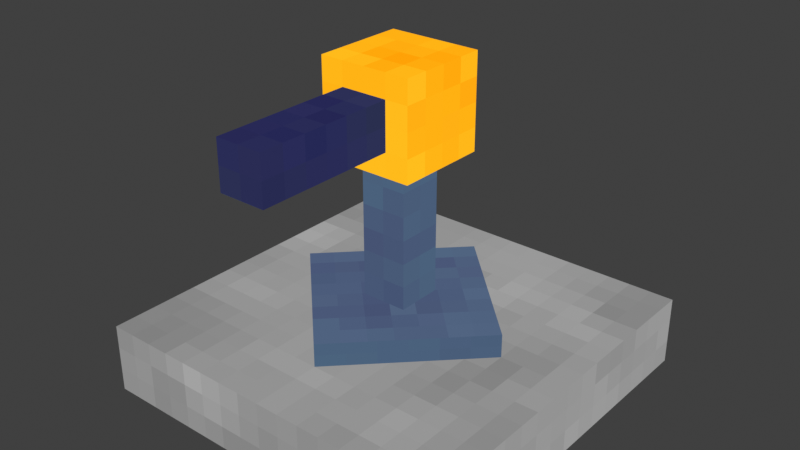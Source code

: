 # Source: DevTower.blend  (saved by Blender 3.0.42; exported with 4.5.12 LTS)
import bpy
from mathutils import Matrix  # noqa: F401  (used for matrix-valued properties, if any)

bpy.ops.wm.read_factory_settings(use_empty=True)
scene = bpy.context.scene
scene.name = 'Scene'

# ---- collections
col_collection = bpy.data.collections.new('Collection'); scene.collection.children.link(col_collection)

# ---- images (referenced by path relative to the original .blend; pixels are not part of the script)
import os
ASSET_DIR = os.environ.get("B2B_ASSET_DIR", "")  # directory of the original .blend (textures are referenced by path, not embedded)
HERE = os.path.dirname(os.path.abspath(__file__))  # packed textures are extracted next to this script under _unpacked/

def load_image(name, relpath, width, height, colorspace="sRGB"):
    """Load a texture the original file referenced (path relative to the .blend, or extracted next to this script)."""
    p = next((c for c in (os.path.join(HERE, relpath), os.path.join(ASSET_DIR, relpath)) if relpath and os.path.exists(c)), "")
    if p:
        img = bpy.data.images.load(p, check_existing=True)
        img.name = name
    else:  # same state as the original file: an image datablock whose file is absent (Cycles renders it pink)
        img = bpy.data.images.new(name, width, height)
        img.source = "FILE"
        img.filepath = "//" + (relpath or name)
    img.colorspace_settings.name = colorspace
    return img
img_turret_001 = load_image('Turret.001', '_unpacked/PixelTextureGrid_48.309ff278.png', 48, 48, 'sRGB')

# ---- materials (node trees are filled in below, after node groups)
mat_turret = bpy.data.materials.new('Turret')
mat_turret.use_transparent_shadow = False

# ---- material node trees
mat_turret.use_nodes = True; mat_turret.node_tree.nodes.clear()
_N = mat_turret.node_tree.nodes; _L = mat_turret.node_tree.links
n0 = _N.new('ShaderNodeOutputMaterial'); n0.name = 'Material Output'; n0.location = (300, 300)
n1 = _N.new('ShaderNodeEmission'); n1.name = 'Emission'; n1.location = (10, 300)
n2 = _N.new('ShaderNodeTexImage'); n2.name = 'Image Texture'; n2.location = (-280, 280)
n2.image = img_turret_001
n2.interpolation = 'Closest'
_L.new(n1.outputs[0], n0.inputs[0])
_L.new(n2.outputs[0], n1.inputs[0])
n0.is_active_output = True

# ---- world
world_world = bpy.data.worlds.new('World'); scene.world = world_world
world_world.use_nodes = True; world_world.node_tree.nodes.clear()
_N = world_world.node_tree.nodes; _L = world_world.node_tree.links
n0 = _N.new('ShaderNodeOutputWorld'); n0.name = 'World Output'; n0.location = (300, 300)
n1 = _N.new('ShaderNodeBackground'); n1.name = 'Background'; n1.location = (10, 300)
n1.inputs[0].default_value = (0.05088, 0.05088, 0.05088, 1.0)
_L.new(n1.outputs[0], n0.inputs[0])
n0.is_active_output = True
world_world.color = (0.05088, 0.05088, 0.05088)
world_world.use_sun_shadow = False
world_world.sun_shadow_jitter_overblur = 0.0

# ---- meshes
me_cube_001 = bpy.data.meshes.new('Cube.001')
me_cube_001.from_pydata([(-0.5, -0.5, 0.0), (-0.5, -0.5, 0.1875), (-0.5, 0.5, 0.0), (-0.5, 0.5, 0.1875), (0.5, -0.5, 0.0), (0.5, -0.5, 0.1875), (0.5, 0.5, 0.0), (0.5, 0.5, 0.1875), (0.0, -0.3125, 0.1875), (0.0, -0.3125, 0.25), (-0.3125, 0.0, 0.1875), (-0.3125, 0.0, 0.25), (0.3125, 0.0, 0.1875), (0.3125, 0.0, 0.25), (0.0, 0.3125, 0.1875), (0.0, 0.3125, 0.25), (-0.0625, -0.0625, 0.25), (-0.0625, -0.0625, 0.625), (-0.0625, 0.0625, 0.25), (-0.0625, 0.0625, 0.625), (0.0625, -0.0625, 0.25), (0.0625, -0.0625, 0.625), (0.0625, 0.0625, 0.25), (0.0625, 0.0625, 0.625)], [], [(0, 1, 3, 2), (2, 3, 7, 6), (6, 7, 5, 4), (4, 5, 1, 0), (2, 6, 4, 0), (7, 3, 1, 5), (8, 9, 11, 10), (10, 11, 15, 14), (14, 15, 13, 12), (12, 13, 9, 8), (10, 14, 12, 8), (15, 11, 9, 13), (16, 17, 19, 18), (18, 19, 23, 22), (22, 23, 21, 20), (20, 21, 17, 16), (18, 22, 20, 16), (23, 19, 17, 21)])
_uv = me_cube_001.uv_layers.new(name='UVMap')
_uv.uv.foreach_set('vector', [0.1667, 0.7708, 0.2292, 0.7708, 0.2292, 0.4375, 0.1667, 0.4375, 0.3542, 0.7708, 0.4167, 0.7708, 0.4167, 0.4375, 0.3542, 0.4375, 0.25, 0.4375, 0.3125, 0.4375, 0.3125, 0.7708, 0.25, 0.7708, 0.0625, 0.4375, 0.125, 0.4375, 0.125, 0.7708, 0.0625, 0.7708, 0.7708, 0.0625, 0.4375, 0.0625, 0.4375, 0.3958, 0.7708, 0.3958, 0.0625, 0.0625, 0.3958, 0.0625, 0.3958, 0.3958, 0.0625, 0.3958, 0.9167, 0.2917, 0.9583, 0.2917, 0.9583, 0.4167, 0.9167, 0.4167, 0.7917, 0.4167, 0.8333, 0.4167, 0.8333, 0.2917, 0.7917, 0.2917, 0.7917, 0.1667, 0.8333, 0.1667, 0.8333, 0.04167, 0.7917, 0.04167, 0.9167, 0.04167, 0.9583, 0.04167, 0.9583, 0.1667, 0.9167, 0.1667, 0.5833, 0.4375, 0.4375, 0.4375, 0.4375, 0.5833, 0.5833, 0.5833, 0.4375, 0.6042, 0.5833, 0.6042, 0.5833, 0.7708, 0.4375, 0.7708, 0.875, 0.7708, 0.875, 0.625, 0.8333, 0.625, 0.8333, 0.7708, 0.8333, 0.5625, 0.8333, 0.4375, 0.7917, 0.4375, 0.7917, 0.5625, 0.8542, 0.3542, 0.8542, 0.2292, 0.8958, 0.2292, 0.8958, 0.3542, 0.8542, 0.1875, 0.8542, 0.0625, 0.8958, 0.0625, 0.8958, 0.1875, 0.1875, 0.8125, 0.1458, 0.8125, 0.1458, 0.8542, 0.1875, 0.8542, 0.6875, 0.5417, 0.7292, 0.5417, 0.7292, 0.5833, 0.6875, 0.5833])
me_cube_001.materials.append(mat_turret)
me_cube_001.use_remesh_fix_poles = True
me_cube_001.use_remesh_preserve_attributes = False
me_cube_001.use_paint_bone_selection = False
me_cube_001.use_paint_mask = True
me_cube_001.update()
me_cube_023 = bpy.data.meshes.new('Cube.023')
me_cube_023.from_pydata([(-0.125, -0.125, 0.625), (-0.125, -0.125, 0.875), (-0.125, 0.125, 0.625), (-0.125, 0.125, 0.875), (0.125, -0.125, 0.625), (0.125, -0.125, 0.875), (0.125, 0.125, 0.625), (0.125, 0.125, 0.875), (-0.0625, -0.5, 0.6875), (-0.0625, -0.5, 0.8125), (-0.0625, -0.125, 0.6875), (-0.0625, -0.125, 0.8125), (0.0625, -0.5, 0.6875), (0.0625, -0.5, 0.8125), (0.0625, -0.125, 0.6875), (0.0625, -0.125, 0.8125)], [], [(0, 1, 3, 2), (2, 3, 7, 6), (6, 7, 5, 4), (4, 5, 1, 0), (2, 6, 4, 0), (7, 3, 1, 5), (8, 9, 11, 10), (10, 11, 15, 14), (14, 15, 13, 12), (12, 13, 9, 8), (10, 14, 12, 8), (15, 11, 9, 13)])
_uv = me_cube_023.uv_layers.new(name='UVMap')
_uv.uv.foreach_set('vector', [0.7292, 0.7083, 0.8125, 0.7083, 0.8125, 0.625, 0.7292, 0.625, 0.625, 0.8333, 0.7083, 0.8333, 0.7083, 0.75, 0.625, 0.75, 0.7292, 0.75, 0.8125, 0.75, 0.8125, 0.8333, 0.7292, 0.8333, 0.4375, 0.7917, 0.5208, 0.7917, 0.5208, 0.875, 0.4375, 0.875, 0.7708, 0.4375, 0.6875, 0.4375, 0.6875, 0.5208, 0.7708, 0.5208, 0.625, 0.625, 0.7083, 0.625, 0.7083, 0.7083, 0.625, 0.7083, 0.9375, 0.7292, 0.9792, 0.7292, 0.9792, 0.6042, 0.9375, 0.6042, 0.625, 0.4792, 0.6667, 0.4792, 0.6667, 0.4375, 0.625, 0.4375, 0.0625, 0.8125, 0.1042, 0.8125, 0.1042, 0.9375, 0.0625, 0.9375, 0.2083, 0.8125, 0.25, 0.8125, 0.25, 0.8542, 0.2083, 0.8542, 0.875, 0.7917, 0.8333, 0.7917, 0.8333, 0.9167, 0.875, 0.9167, 0.875, 0.4375, 0.9167, 0.4375, 0.9167, 0.5625, 0.875, 0.5625])
me_cube_023.materials.append(mat_turret)
me_cube_023.use_remesh_fix_poles = True
me_cube_023.use_remesh_preserve_attributes = False
me_cube_023.use_paint_bone_selection = False
me_cube_023.use_paint_mask = True
me_cube_023.update()

# ---- objects
ob_turret = bpy.data.objects.new('Turret', me_cube_001)
ob_rotation = bpy.data.objects.new('Rotation', me_cube_023)

# ---- transforms, parenting, visibility, modifiers, constraints
ob_turret.location = (0.5, 0.5, 0.0)
ob_rotation.parent = ob_turret
ob_rotation.location = (0.0, 0.0, 0.0)

# ---- collection membership
col_collection.objects.link(ob_turret)
col_collection.objects.link(ob_rotation)

# ---- scene / render settings (as saved in the file)
scene.frame_start = 1; scene.frame_end = 250; scene.frame_set(1)
scene.render.engine = 'BLENDER_EEVEE_NEXT'
scene.cycles.sampling_pattern = 'TABULATED_SOBOL'
scene.cycles.use_light_tree = False
scene.view_settings.view_transform = 'Standard'
bpy.context.view_layer.update()

# ---- added for rendering (the .blend has no active camera): camera
cam_auto = bpy.data.cameras.new('AutoCamera')
cam_auto.lens = 50.0
cam_auto.sensor_width = 36.0
cam_auto.clip_end = 1000.0
ob_auto_camera = bpy.data.objects.new('AutoCamera', cam_auto)
scene.collection.objects.link(ob_auto_camera)
ob_auto_camera.location = (2.03866, -1.3464, 1.66843)
ob_auto_camera.rotation_euler = (1.09748, -7.21219e-08, 0.694738)
scene.camera = ob_auto_camera
bpy.context.view_layer.update()
